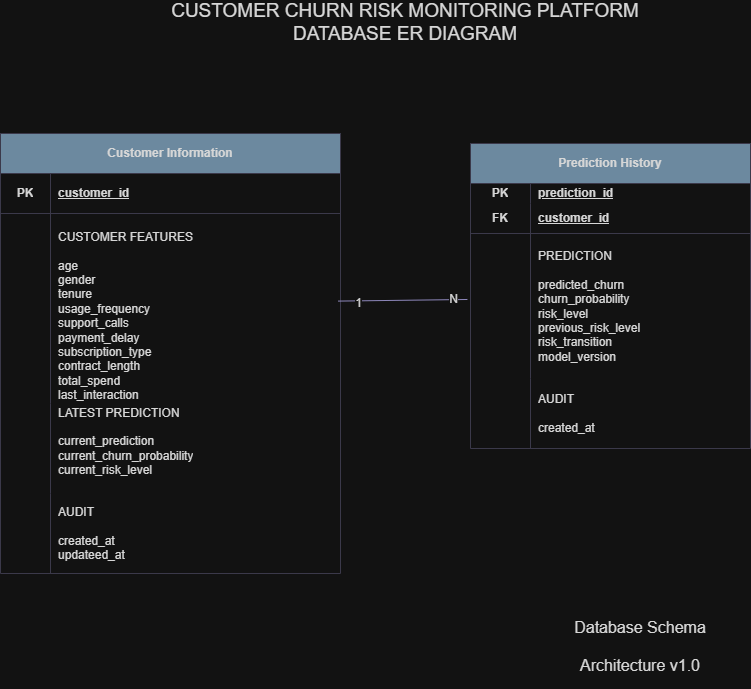

The diagram above was exported from draw.io. Its source (the exported page's mxGraphModel, read from the mxfile embedded in the PNG):
<mxGraphModel dx="1717" dy="1023" grid="1" gridSize="10" guides="1" tooltips="1" connect="1" arrows="1" fold="1" page="1" pageScale="1" pageWidth="827" pageHeight="1169" math="0" shadow="0">
  <root>
    <mxCell id="cvt_KROmkudygX1h9kaF-0" />
    <mxCell id="cvt_KROmkudygX1h9kaF-1" parent="cvt_KROmkudygX1h9kaF-0" />
    <mxCell id="cvt_KROmkudygX1h9kaF-2" parent="cvt_KROmkudygX1h9kaF-1" style="text;html=1;whiteSpace=wrap;strokeColor=none;fillColor=none;align=center;verticalAlign=middle;rounded=0;fontSize=16;labelBackgroundColor=none;fontColor=#1A1A1A;" value="&lt;font style=&quot;font-size: 19px;&quot;&gt;CUSTOMER CHURN RISK MONITORING PLATFORM&lt;/font&gt;&lt;div&gt;&lt;span style=&quot;font-size: 19px;&quot;&gt;DATABASE ER DIAGRAM&lt;/span&gt;&lt;/div&gt;&lt;div&gt;&lt;span style=&quot;font-size: 19px;&quot;&gt;&lt;br&gt;&lt;/span&gt;&lt;/div&gt;" vertex="1">
      <mxGeometry width="530" x="170" y="150" as="geometry" />
    </mxCell>
    <mxCell id="cvt_KROmkudygX1h9kaF-3" parent="cvt_KROmkudygX1h9kaF-1" style="text;html=1;whiteSpace=wrap;strokeColor=none;fillColor=none;align=center;verticalAlign=middle;rounded=0;fontSize=16;labelBackgroundColor=none;fontColor=#1A1A1A;" value="&lt;div&gt;Database Schema&lt;/div&gt;&lt;div&gt;&lt;br&gt;&lt;/div&gt;&lt;div&gt;Architecture v1.0&lt;/div&gt;" vertex="1">
      <mxGeometry height="85" width="220" x="560" y="720" as="geometry" />
    </mxCell>
    <mxCell id="UYJzgX1AXYTDoWMqi9ul-13" parent="cvt_KROmkudygX1h9kaF-1" style="shape=table;startSize=40;container=1;collapsible=1;childLayout=tableLayout;fixedRows=1;rowLines=0;fontStyle=1;align=center;resizeLast=1;html=1;whiteSpace=wrap;strokeColor=#D0CEE2;fontColor=#1A1A1A;fillColor=#5D7F99;" value="Customer Information" vertex="1">
      <mxGeometry height="440" width="340" x="30" y="250" as="geometry" />
    </mxCell>
    <mxCell id="UYJzgX1AXYTDoWMqi9ul-17" parent="UYJzgX1AXYTDoWMqi9ul-13" style="shape=tableRow;horizontal=0;startSize=0;swimlaneHead=0;swimlaneBody=0;fillColor=none;collapsible=0;dropTarget=0;points=[[0,0.5],[1,0.5]];portConstraint=eastwest;top=0;left=0;right=0;bottom=1;html=1;strokeColor=#D0CEE2;fontColor=#1A1A1A;" value="" vertex="1">
      <mxGeometry height="40" width="340" y="40" as="geometry" />
    </mxCell>
    <mxCell id="UYJzgX1AXYTDoWMqi9ul-18" parent="UYJzgX1AXYTDoWMqi9ul-17" style="shape=partialRectangle;connectable=0;fillColor=none;top=0;left=0;bottom=0;right=0;fontStyle=1;overflow=hidden;html=1;whiteSpace=wrap;strokeColor=#D0CEE2;fontColor=#1A1A1A;" value="PK" vertex="1">
      <mxGeometry height="40" width="50" as="geometry">
        <mxRectangle height="40" width="50" as="alternateBounds" />
      </mxGeometry>
    </mxCell>
    <mxCell id="UYJzgX1AXYTDoWMqi9ul-19" parent="UYJzgX1AXYTDoWMqi9ul-17" style="shape=partialRectangle;connectable=0;fillColor=none;top=0;left=0;bottom=0;right=0;align=left;spacingLeft=6;fontStyle=5;overflow=hidden;html=1;whiteSpace=wrap;strokeColor=#D0CEE2;fontColor=#1A1A1A;" value="customer_id" vertex="1">
      <mxGeometry height="40" width="290" x="50" as="geometry">
        <mxRectangle height="40" width="290" as="alternateBounds" />
      </mxGeometry>
    </mxCell>
    <mxCell id="UYJzgX1AXYTDoWMqi9ul-20" parent="UYJzgX1AXYTDoWMqi9ul-13" style="shape=tableRow;horizontal=0;startSize=0;swimlaneHead=0;swimlaneBody=0;fillColor=none;collapsible=0;dropTarget=0;points=[[0,0.5],[1,0.5]];portConstraint=eastwest;top=0;left=0;right=0;bottom=0;html=1;strokeColor=#D0CEE2;fontColor=#1A1A1A;" value="" vertex="1">
      <mxGeometry height="190" width="340" y="80" as="geometry" />
    </mxCell>
    <mxCell id="UYJzgX1AXYTDoWMqi9ul-21" parent="UYJzgX1AXYTDoWMqi9ul-20" style="shape=partialRectangle;connectable=0;fillColor=none;top=0;left=0;bottom=0;right=0;editable=1;overflow=hidden;html=1;whiteSpace=wrap;strokeColor=#D0CEE2;fontColor=#1A1A1A;" value="" vertex="1">
      <mxGeometry height="190" width="50" as="geometry">
        <mxRectangle height="190" width="50" as="alternateBounds" />
      </mxGeometry>
    </mxCell>
    <mxCell id="UYJzgX1AXYTDoWMqi9ul-22" parent="UYJzgX1AXYTDoWMqi9ul-20" style="shape=partialRectangle;connectable=0;fillColor=none;top=0;left=0;bottom=0;right=0;align=left;spacingLeft=6;overflow=hidden;html=1;whiteSpace=wrap;strokeColor=#D0CEE2;fontColor=#1A1A1A;" value="&lt;div&gt;&lt;br&gt;&lt;/div&gt;&lt;div&gt;CUSTOMER FEATURES&lt;/div&gt;&lt;div&gt;&lt;br&gt;&lt;/div&gt;age&lt;div&gt;gender&lt;/div&gt;&lt;div&gt;tenure&lt;/div&gt;&lt;div&gt;usage_frequency&lt;/div&gt;&lt;div&gt;support_calls&lt;/div&gt;&lt;div&gt;payment_delay&lt;/div&gt;&lt;div&gt;subscription_type&lt;/div&gt;&lt;div&gt;contract_length&lt;/div&gt;&lt;div&gt;total_spend&lt;/div&gt;&lt;div&gt;last_interaction&lt;/div&gt;" vertex="1">
      <mxGeometry height="190" width="290" x="50" as="geometry">
        <mxRectangle height="190" width="290" as="alternateBounds" />
      </mxGeometry>
    </mxCell>
    <mxCell id="UYJzgX1AXYTDoWMqi9ul-23" parent="UYJzgX1AXYTDoWMqi9ul-13" style="shape=tableRow;horizontal=0;startSize=0;swimlaneHead=0;swimlaneBody=0;fillColor=none;collapsible=0;dropTarget=0;points=[[0,0.5],[1,0.5]];portConstraint=eastwest;top=0;left=0;right=0;bottom=0;html=1;strokeColor=#D0CEE2;fontColor=#1A1A1A;" value="" vertex="1">
      <mxGeometry height="90" width="340" y="270" as="geometry" />
    </mxCell>
    <mxCell id="UYJzgX1AXYTDoWMqi9ul-24" parent="UYJzgX1AXYTDoWMqi9ul-23" style="shape=partialRectangle;connectable=0;fillColor=none;top=0;left=0;bottom=0;right=0;editable=1;overflow=hidden;html=1;whiteSpace=wrap;strokeColor=#D0CEE2;fontColor=#1A1A1A;" value="" vertex="1">
      <mxGeometry height="90" width="50" as="geometry">
        <mxRectangle height="90" width="50" as="alternateBounds" />
      </mxGeometry>
    </mxCell>
    <mxCell id="UYJzgX1AXYTDoWMqi9ul-25" parent="UYJzgX1AXYTDoWMqi9ul-23" style="shape=partialRectangle;connectable=0;fillColor=none;top=0;left=0;bottom=0;right=0;align=left;spacingLeft=6;overflow=hidden;html=1;whiteSpace=wrap;strokeColor=#D0CEE2;fontColor=#1A1A1A;" value="&lt;div&gt;LATEST PREDICTION&lt;/div&gt;&lt;div&gt;&lt;br&gt;&lt;/div&gt;current_prediction&lt;div&gt;current_churn_probability&lt;/div&gt;&lt;div&gt;current_risk_level&lt;/div&gt;&lt;div&gt;&lt;br&gt;&lt;/div&gt;" vertex="1">
      <mxGeometry height="90" width="290" x="50" as="geometry">
        <mxRectangle height="90" width="290" as="alternateBounds" />
      </mxGeometry>
    </mxCell>
    <mxCell id="UYJzgX1AXYTDoWMqi9ul-59" parent="UYJzgX1AXYTDoWMqi9ul-13" style="shape=tableRow;horizontal=0;startSize=0;swimlaneHead=0;swimlaneBody=0;fillColor=none;collapsible=0;dropTarget=0;points=[[0,0.5],[1,0.5]];portConstraint=eastwest;top=0;left=0;right=0;bottom=0;html=1;strokeColor=#D0CEE2;fontColor=#1A1A1A;" value="" vertex="1">
      <mxGeometry height="80" width="340" y="360" as="geometry" />
    </mxCell>
    <mxCell id="UYJzgX1AXYTDoWMqi9ul-60" parent="UYJzgX1AXYTDoWMqi9ul-59" style="shape=partialRectangle;connectable=0;fillColor=none;top=0;left=0;bottom=0;right=0;editable=1;overflow=hidden;html=1;whiteSpace=wrap;strokeColor=#D0CEE2;fontColor=#1A1A1A;" value="" vertex="1">
      <mxGeometry height="80" width="50" as="geometry">
        <mxRectangle height="80" width="50" as="alternateBounds" />
      </mxGeometry>
    </mxCell>
    <mxCell id="UYJzgX1AXYTDoWMqi9ul-61" parent="UYJzgX1AXYTDoWMqi9ul-59" style="shape=partialRectangle;connectable=0;fillColor=none;top=0;left=0;bottom=0;right=0;align=left;spacingLeft=6;overflow=hidden;html=1;whiteSpace=wrap;strokeColor=#D0CEE2;fontColor=#1A1A1A;" value="AUDIT&lt;br&gt;&lt;div&gt;&lt;br&gt;&lt;/div&gt;&lt;div&gt;created_at&lt;/div&gt;&lt;div&gt;updateed_at&lt;/div&gt;" vertex="1">
      <mxGeometry height="80" width="290" x="50" as="geometry">
        <mxRectangle height="80" width="290" as="alternateBounds" />
      </mxGeometry>
    </mxCell>
    <mxCell id="UYJzgX1AXYTDoWMqi9ul-39" parent="cvt_KROmkudygX1h9kaF-1" style="shape=table;startSize=40;container=1;collapsible=1;childLayout=tableLayout;fixedRows=1;rowLines=0;fontStyle=1;align=center;resizeLast=1;html=1;whiteSpace=wrap;strokeColor=#D0CEE2;fontColor=#1A1A1A;fillColor=#5D7F99;" value="Prediction History" vertex="1">
      <mxGeometry height="305" width="280" x="500" y="260" as="geometry" />
    </mxCell>
    <mxCell id="UYJzgX1AXYTDoWMqi9ul-40" parent="UYJzgX1AXYTDoWMqi9ul-39" style="shape=tableRow;horizontal=0;startSize=0;swimlaneHead=0;swimlaneBody=0;fillColor=none;collapsible=0;dropTarget=0;points=[[0,0.5],[1,0.5]];portConstraint=eastwest;top=0;left=0;right=0;bottom=0;html=1;strokeColor=#D0CEE2;fontColor=#1A1A1A;" value="" vertex="1">
      <mxGeometry height="20" width="280" y="40" as="geometry" />
    </mxCell>
    <mxCell id="UYJzgX1AXYTDoWMqi9ul-41" parent="UYJzgX1AXYTDoWMqi9ul-40" style="shape=partialRectangle;connectable=0;fillColor=none;top=0;left=0;bottom=0;right=0;fontStyle=1;overflow=hidden;html=1;whiteSpace=wrap;strokeColor=#D0CEE2;fontColor=#1A1A1A;" value="PK" vertex="1">
      <mxGeometry height="20" width="60" as="geometry">
        <mxRectangle height="20" width="60" as="alternateBounds" />
      </mxGeometry>
    </mxCell>
    <mxCell id="UYJzgX1AXYTDoWMqi9ul-42" parent="UYJzgX1AXYTDoWMqi9ul-40" style="shape=partialRectangle;connectable=0;fillColor=none;top=0;left=0;bottom=0;right=0;align=left;spacingLeft=6;fontStyle=5;overflow=hidden;html=1;whiteSpace=wrap;strokeColor=#D0CEE2;fontColor=#1A1A1A;" value="prediction_id" vertex="1">
      <mxGeometry height="20" width="220" x="60" as="geometry">
        <mxRectangle height="20" width="220" as="alternateBounds" />
      </mxGeometry>
    </mxCell>
    <mxCell id="UYJzgX1AXYTDoWMqi9ul-43" parent="UYJzgX1AXYTDoWMqi9ul-39" style="shape=tableRow;horizontal=0;startSize=0;swimlaneHead=0;swimlaneBody=0;fillColor=none;collapsible=0;dropTarget=0;points=[[0,0.5],[1,0.5]];portConstraint=eastwest;top=0;left=0;right=0;bottom=1;html=1;strokeColor=#D0CEE2;fontColor=#1A1A1A;" value="" vertex="1">
      <mxGeometry height="30" width="280" y="60" as="geometry" />
    </mxCell>
    <mxCell id="UYJzgX1AXYTDoWMqi9ul-44" parent="UYJzgX1AXYTDoWMqi9ul-43" style="shape=partialRectangle;connectable=0;fillColor=none;top=0;left=0;bottom=0;right=0;fontStyle=1;overflow=hidden;html=1;whiteSpace=wrap;strokeColor=#D0CEE2;fontColor=#1A1A1A;" value="FK" vertex="1">
      <mxGeometry height="30" width="60" as="geometry">
        <mxRectangle height="30" width="60" as="alternateBounds" />
      </mxGeometry>
    </mxCell>
    <mxCell id="UYJzgX1AXYTDoWMqi9ul-45" parent="UYJzgX1AXYTDoWMqi9ul-43" style="shape=partialRectangle;connectable=0;fillColor=none;top=0;left=0;bottom=0;right=0;align=left;spacingLeft=6;fontStyle=5;overflow=hidden;html=1;whiteSpace=wrap;strokeColor=#D0CEE2;fontColor=#1A1A1A;" value="customer_id" vertex="1">
      <mxGeometry height="30" width="220" x="60" as="geometry">
        <mxRectangle height="30" width="220" as="alternateBounds" />
      </mxGeometry>
    </mxCell>
    <mxCell id="UYJzgX1AXYTDoWMqi9ul-46" parent="UYJzgX1AXYTDoWMqi9ul-39" style="shape=tableRow;horizontal=0;startSize=0;swimlaneHead=0;swimlaneBody=0;fillColor=none;collapsible=0;dropTarget=0;points=[[0,0.5],[1,0.5]];portConstraint=eastwest;top=0;left=0;right=0;bottom=0;html=1;strokeColor=#D0CEE2;fontColor=#1A1A1A;" value="" vertex="1">
      <mxGeometry height="145" width="280" y="90" as="geometry" />
    </mxCell>
    <mxCell id="UYJzgX1AXYTDoWMqi9ul-47" parent="UYJzgX1AXYTDoWMqi9ul-46" style="shape=partialRectangle;connectable=0;fillColor=none;top=0;left=0;bottom=0;right=0;editable=1;overflow=hidden;html=1;whiteSpace=wrap;strokeColor=#D0CEE2;fontColor=#1A1A1A;" value="" vertex="1">
      <mxGeometry height="145" width="60" as="geometry">
        <mxRectangle height="145" width="60" as="alternateBounds" />
      </mxGeometry>
    </mxCell>
    <mxCell id="UYJzgX1AXYTDoWMqi9ul-48" parent="UYJzgX1AXYTDoWMqi9ul-46" style="shape=partialRectangle;connectable=0;fillColor=none;top=0;left=0;bottom=0;right=0;align=left;spacingLeft=6;overflow=hidden;html=1;whiteSpace=wrap;strokeColor=#D0CEE2;fontColor=#1A1A1A;" value="&lt;div&gt;PREDICTION&lt;/div&gt;&lt;div&gt;&lt;br&gt;&lt;/div&gt;predicted_churn&lt;br&gt;churn_probability&lt;br&gt;risk_level&lt;br&gt;previous_risk_level&lt;br&gt;risk_transition&lt;br&gt;model_version" vertex="1">
      <mxGeometry height="145" width="220" x="60" as="geometry">
        <mxRectangle height="145" width="220" as="alternateBounds" />
      </mxGeometry>
    </mxCell>
    <mxCell id="UYJzgX1AXYTDoWMqi9ul-62" parent="UYJzgX1AXYTDoWMqi9ul-39" style="shape=tableRow;horizontal=0;startSize=0;swimlaneHead=0;swimlaneBody=0;fillColor=none;collapsible=0;dropTarget=0;points=[[0,0.5],[1,0.5]];portConstraint=eastwest;top=0;left=0;right=0;bottom=0;html=1;strokeColor=#D0CEE2;fontColor=#1A1A1A;" value="" vertex="1">
      <mxGeometry height="70" width="280" y="235" as="geometry" />
    </mxCell>
    <mxCell id="UYJzgX1AXYTDoWMqi9ul-63" parent="UYJzgX1AXYTDoWMqi9ul-62" style="shape=partialRectangle;connectable=0;fillColor=none;top=0;left=0;bottom=0;right=0;editable=1;overflow=hidden;html=1;whiteSpace=wrap;strokeColor=#D0CEE2;fontColor=#1A1A1A;" value="" vertex="1">
      <mxGeometry height="70" width="60" as="geometry">
        <mxRectangle height="70" width="60" as="alternateBounds" />
      </mxGeometry>
    </mxCell>
    <mxCell id="UYJzgX1AXYTDoWMqi9ul-64" parent="UYJzgX1AXYTDoWMqi9ul-62" style="shape=partialRectangle;connectable=0;fillColor=none;top=0;left=0;bottom=0;right=0;align=left;spacingLeft=6;overflow=hidden;html=1;whiteSpace=wrap;strokeColor=#D0CEE2;fontColor=#1A1A1A;" value="AUDIT&lt;div&gt;&lt;br&gt;&lt;/div&gt;&lt;div&gt;created_at&lt;/div&gt;" vertex="1">
      <mxGeometry height="70" width="220" x="60" as="geometry">
        <mxRectangle height="70" width="220" as="alternateBounds" />
      </mxGeometry>
    </mxCell>
    <mxCell id="UYJzgX1AXYTDoWMqi9ul-56" edge="1" parent="cvt_KROmkudygX1h9kaF-1" source="UYJzgX1AXYTDoWMqi9ul-20" style="endArrow=none;html=1;rounded=0;strokeColor=#736CA8;fontSize=12;fontColor=#1A1A1A;startSize=8;endSize=8;curved=1;exitX=0.993;exitY=0.461;exitDx=0;exitDy=0;exitPerimeter=0;entryX=-0.011;entryY=0.455;entryDx=0;entryDy=0;entryPerimeter=0;" target="UYJzgX1AXYTDoWMqi9ul-46" value="">
      <mxGeometry relative="1" as="geometry">
        <mxPoint x="360" y="430" as="sourcePoint" />
        <mxPoint x="460" y="430" as="targetPoint" />
      </mxGeometry>
    </mxCell>
    <mxCell id="UYJzgX1AXYTDoWMqi9ul-57" connectable="0" parent="UYJzgX1AXYTDoWMqi9ul-56" style="edgeLabel;html=1;align=center;verticalAlign=middle;resizable=0;points=[];fontSize=12;fontColor=#1A1A1A;" value="1" vertex="1">
      <mxGeometry relative="1" x="-0.6826" y="-2" as="geometry">
        <mxPoint as="offset" />
      </mxGeometry>
    </mxCell>
    <mxCell id="UYJzgX1AXYTDoWMqi9ul-58" connectable="0" parent="UYJzgX1AXYTDoWMqi9ul-56" style="edgeLabel;html=1;align=center;verticalAlign=middle;resizable=0;points=[];fontSize=12;fontColor=#1A1A1A;" value="N" vertex="1">
      <mxGeometry relative="1" x="0.7832" y="1" as="geometry">
        <mxPoint as="offset" />
      </mxGeometry>
    </mxCell>
  </root>
</mxGraphModel>